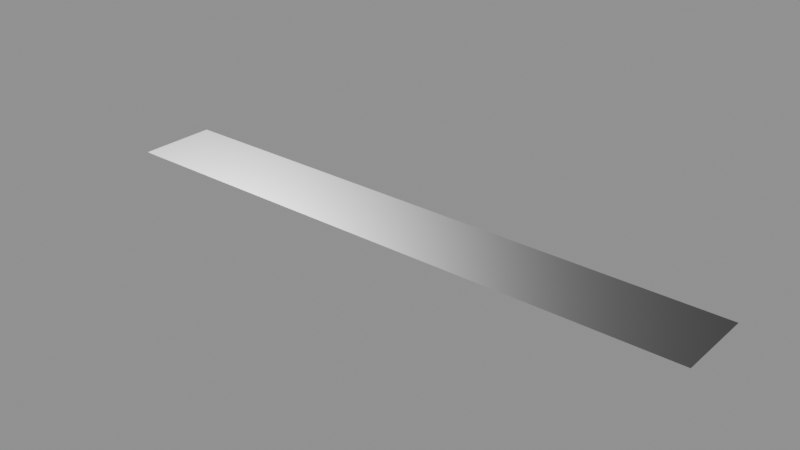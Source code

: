 # Source: decal.blend  (saved by Blender 5.2.44; exported with 4.5.12 LTS)
import bpy
from mathutils import Matrix  # noqa: F401  (used for matrix-valued properties, if any)

bpy.ops.wm.read_factory_settings(use_empty=True)
scene = bpy.context.scene
scene.name = 'Decal Asset'

# ---- images (referenced by path relative to the original .blend; pixels are not part of the script)
import os
ASSET_DIR = os.environ.get("B2B_ASSET_DIR", "")  # directory of the original .blend (textures are referenced by path, not embedded)
HERE = os.path.dirname(os.path.abspath(__file__))  # packed textures are extracted next to this script under _unpacked/

def load_image(name, relpath, width, height, colorspace="sRGB"):
    """Load a texture the original file referenced (path relative to the .blend, or extracted next to this script)."""
    p = next((c for c in (os.path.join(HERE, relpath), os.path.join(ASSET_DIR, relpath)) if relpath and os.path.exists(c)), "")
    if p:
        img = bpy.data.images.load(p, check_existing=True)
        img.name = name
    else:  # same state as the original file: an image datablock whose file is absent (Cycles renders it pink)
        img = bpy.data.images.new(name, width, height)
        img.source = "FILE"
        img.filepath = "//" + (relpath or name)
    img.colorspace_settings.name = colorspace
    return img
img_ao_curv_height_library_decal = load_image('ao_curv_height.LIBRARY_DECAL', 'ao_curv_height.png', 1024, 1024, 'Non-Color')
img_normal_library_decal = load_image('normal.LIBRARY_DECAL', 'normal.png', 1024, 1024, 'Non-Color')
img_emission_library_decal = load_image('emission.LIBRARY_DECAL', 'emission.png', 1024, 1024, 'sRGB')
img_masks_library_decal = load_image('masks.LIBRARY_DECAL', 'masks.png', 1024, 1024, 'Non-Color')

# ---- materials (node trees are filled in below, after node groups)
mat_library_decal = bpy.data.materials.new('LIBRARY_DECAL')
mat_library_decal.alpha_threshold = 0.0
mat_library_decal.use_backface_culling = True
mat_library_decal.use_backface_culling_lightprobe_volume = False
mat_library_decal.preview_render_type = 'FLAT'
mat_library_decal.roughness = 0.5

# ---- node groups
ng_height_library_decal = bpy.data.node_groups.new('height.LIBRARY_DECAL', 'ShaderNodeTree')
_s = ng_height_library_decal.interface.new_socket(name='Color', in_out='OUTPUT', socket_type='NodeSocketColor')
_s.default_value = (0.0, 0.0, 0.0, 0.0)
_s = ng_height_library_decal.interface.new_socket(name='UV', in_out='INPUT', socket_type='NodeSocketVector')
_s.min_value = 0.0
_s.max_value = 1.0
_s = ng_height_library_decal.interface.new_socket(name='Value', in_out='INPUT', socket_type='NodeSocketFloat')
_s.default_value = 0.5
_s.min_value = -1e+04
_s.max_value = 1e+04
_s = ng_height_library_decal.interface.new_socket(name='Mult', in_out='INPUT', socket_type='NodeSocketFloat')
_s.default_value = 0.5
_s.min_value = -1e+04
_s.max_value = 1e+04
_s = ng_height_library_decal.interface.new_socket(name='Cross', in_out='INPUT', socket_type='NodeSocketColor')
_s.default_value = (0.5, 0.5, 0.5, 1.0)
_s = ng_height_library_decal.interface.new_socket(name='UV2', in_out='INPUT', socket_type='NodeSocketColor')
_s.default_value = (0.5, 0.5, 0.5, 1.0)
_N = ng_height_library_decal.nodes; _L = ng_height_library_decal.links
n0 = _N.new('NodeFrame'); n0.name = 'Frame'; n0.location = (-544, 252)
n0.width = 905
n1 = _N.new('ShaderNodeMix'); n1.name = 'Mix'; n1.location = (396, -34)
n1.width = 100
n1.data_type = 'RGBA'
n1.blend_type = 'MULTIPLY'
n1.inputs[0].default_value = 1.0
n2 = _N.new('ShaderNodeMix'); n2.name = 'Mix.001'; n2.location = (523, -172)
n2.width = 100
n2.data_type = 'RGBA'
n2.blend_type = 'ADD'
n2.inputs[0].default_value = 1.0
n3 = _N.new('NodeGroupOutput'); n3.name = 'Group Output'; n3.location = (723, 0)
n4 = _N.new('ShaderNodeMath'); n4.name = 'Math.002'; n4.location = (755, -160)
n4.width = 120
n4.inputs[2].default_value = 0.0
n5 = _N.new('ShaderNodeMath'); n5.name = 'Math.001'; n5.location = (558, -133)
n5.width = 120
n5.operation = 'MULTIPLY'
n5.inputs[2].default_value = 0.0
n6 = _N.new('ShaderNodeSeparateColor'); n6.name = 'Separate RGB'; n6.location = (329, -57)
n7 = _N.new('ShaderNodeTexImage'); n7.name = 'height.LIBRARY_DECAL'; n7.location = (30, -30)
n7.label = 'HEIGHT'
n7.width = 254
n7.image = img_ao_curv_height_library_decal
n8 = _N.new('NodeGroupInput'); n8.name = 'Group Input'; n8.location = (-758, -52)
n4.parent = n0
n5.parent = n0
n6.parent = n0
n7.parent = n0
_L.new(n5.outputs[0], n4.inputs[0])
_L.new(n1.outputs[2], n2.inputs[6])
_L.new(n4.outputs[0], n1.inputs[6])
_L.new(n8.outputs[1], n5.inputs[1])
_L.new(n8.outputs[2], n4.inputs[1])
_L.new(n2.outputs[2], n3.inputs[0])
_L.new(n8.outputs[3], n1.inputs[7])
_L.new(n8.outputs[4], n2.inputs[7])
_L.new(n8.outputs[0], n7.inputs[0])
_L.new(n7.outputs[0], n6.inputs[0])
_L.new(n6.outputs[2], n5.inputs[0])
n3.is_active_output = True
ng_parallax_library_decal = bpy.data.node_groups.new('parallax.LIBRARY_DECAL', 'ShaderNodeTree')
_s = ng_parallax_library_decal.interface.new_socket(name='Vector', in_out='OUTPUT', socket_type='NodeSocketVector')
_s.min_value = 0.0
_s.max_value = 0.0
_s = ng_parallax_library_decal.interface.new_socket(name='tangent', in_out='OUTPUT', socket_type='NodeSocketVector')
_s = ng_parallax_library_decal.interface.new_socket(name='bino', in_out='OUTPUT', socket_type='NodeSocketVector')
_s = ng_parallax_library_decal.interface.new_socket(name='no', in_out='OUTPUT', socket_type='NodeSocketVector')
_s = ng_parallax_library_decal.interface.new_socket(name='Amount', in_out='INPUT', socket_type='NodeSocketFloat')
_s.default_value = 0.1
_s.min_value = 0.0
_N = ng_parallax_library_decal.nodes; _L = ng_parallax_library_decal.links
n0 = _N.new('NodeFrame'); n0.name = 'TBN.001'; n0.location = (4482, -656)
n0.label = 'TBN'
n0.width = 765
n0.shrink = False
n0.label_size = 36
n1 = _N.new('NodeFrame'); n1.name = 'TBN.002'; n1.location = (3893, 551)
n1.label = 'TBN'
n1.width = 746
n1.shrink = False
n1.label_size = 36
n2 = _N.new('NodeFrame'); n2.name = 'TBN'; n2.location = (2611, 986)
n2.label = 'TBN'
n2.width = 1195
n2.shrink = False
n2.label_size = 36
n3 = _N.new('NodeReroute'); n3.name = 'Reroute.002'; n3.location = (3943, -1005)
n3.width = 16
n3.socket_idname = 'NodeSocketFloat'
n4 = _N.new('NodeReroute'); n4.name = 'Reroute.011'; n4.location = (4514, -370)
n4.width = 16
n5 = _N.new('NodeReroute'); n5.name = 'Reroute.001'; n5.location = (4146, -789)
n5.width = 16
n5.socket_idname = 'NodeSocketVector'
n6 = _N.new('NodeReroute'); n6.name = 'Reroute.007'; n6.location = (5405, 857)
n6.width = 16
n6.socket_idname = 'NodeSocketVector'
n7 = _N.new('NodeReroute'); n7.name = 'Reroute.008'; n7.location = (5308, 774)
n7.width = 16
n7.socket_idname = 'NodeSocketVector'
n8 = _N.new('NodeReroute'); n8.name = 'Reroute.010'; n8.location = (5195, 682)
n8.width = 16
n8.socket_idname = 'NodeSocketVector'
n9 = _N.new('NodeReroute'); n9.name = 'Reroute.003'; n9.location = (4513, -83)
n9.width = 16
n10 = _N.new('NodeReroute'); n10.name = 'Reroute.009'; n10.location = (3600, -40)
n10.width = 16
n10.socket_idname = 'NodeSocketVector'
n11 = _N.new('ShaderNodeCameraData'); n11.name = 'Camera Data.001'; n11.location = (3129, -42)
n11.width = 95
n12 = _N.new('NodeReroute'); n12.name = 'Reroute.006'; n12.location = (3608, 825)
n12.width = 16
n12.socket_idname = 'NodeSocketVector'
n13 = _N.new('NodeReroute'); n13.name = 'Reroute.005'; n13.location = (3604, 676)
n13.width = 16
n13.socket_idname = 'NodeSocketVector'
n14 = _N.new('NodeReroute'); n14.name = 'Reroute.004'; n14.location = (3582, 395)
n14.width = 16
n14.socket_idname = 'NodeSocketVector'
n15 = _N.new('ShaderNodeVectorMath'); n15.name = 'Vector Math.002'; n15.location = (177, -493)
n15.width = 80
n15.operation = 'DOT_PRODUCT'
n16 = _N.new('ShaderNodeCombineColor'); n16.name = 'Combine RGB'; n16.location = (334, -407)
n16.width = 80
n17 = _N.new('ShaderNodeVectorMath'); n17.name = 'Vector Math.001'; n17.location = (169, -391)
n17.width = 80
n17.operation = 'DOT_PRODUCT'
n18 = _N.new('ShaderNodeVectorMath'); n18.name = 'Vector Math'; n18.location = (170, -288)
n18.width = 80
n18.operation = 'DOT_PRODUCT'
n19 = _N.new('ShaderNodeMath'); n19.name = 'Math'; n19.location = (3670, -1104)
n19.operation = 'MULTIPLY'
n19.inputs[1].default_value = -0.5
n19.inputs[2].default_value = 0.0
n20 = _N.new('ShaderNodeMath'); n20.name = 'Math.001'; n20.location = (3440, -1013)
n20.hide = True
n20.operation = 'SUBTRACT'
n20.inputs[0].default_value = 0.0
n20.inputs[2].default_value = 0.0
n21 = _N.new('ShaderNodeSeparateColor'); n21.name = 'Separate RGB'; n21.location = (5370, -1287)
n22 = _N.new('NodeGroupOutput'); n22.name = 'Group Output'; n22.location = (5810, -1170)
n23 = _N.new('ShaderNodeCombineXYZ'); n23.name = 'Combine XYZ'; n23.location = (5590, -1270)
n24 = _N.new('NodeReroute'); n24.name = 'Reroute'; n24.location = (3946, -1140)
n24.width = 16
n24.socket_idname = 'NodeSocketFloat'
n25 = _N.new('ShaderNodeGroup'); n25.name = 'height.LIBRARY_DECAL.001'; n25.location = (384, -104)
n25.label = 'Height Group'
n25.width = 120
n25.node_tree = ng_height_library_decal
n26 = _N.new('ShaderNodeGroup'); n26.name = 'height.LIBRARY_DECAL.002'; n26.location = (589, -173)
n26.label = 'Height Group'
n26.width = 120
n26.node_tree = ng_height_library_decal
n27 = _N.new('ShaderNodeGroup'); n27.name = 'height.LIBRARY_DECAL.003'; n27.location = (147, -347)
n27.label = 'Height Group'
n27.width = 120
n27.node_tree = ng_height_library_decal
n28 = _N.new('ShaderNodeGroup'); n28.name = 'height.LIBRARY_DECAL.004'; n28.location = (362, -360)
n28.label = 'Height Group'
n28.width = 120
n28.node_tree = ng_height_library_decal
n29 = _N.new('ShaderNodeGroup'); n29.name = 'height.LIBRARY_DECAL.005'; n29.location = (568, -411)
n29.label = 'Height Group'
n29.width = 120
n29.node_tree = ng_height_library_decal
n30 = _N.new('ShaderNodeGroup'); n30.name = 'height.LIBRARY_DECAL.008'; n30.location = (536, -689)
n30.label = 'Height Group'
n30.width = 120
n30.node_tree = ng_height_library_decal
n31 = _N.new('ShaderNodeGroup'); n31.name = 'height.LIBRARY_DECAL.006'; n31.location = (109, -586)
n31.label = 'Height Group'
n31.width = 120
n31.node_tree = ng_height_library_decal
n32 = _N.new('ShaderNodeGroup'); n32.name = 'height.LIBRARY_DECAL'; n32.location = (30, -65)
n32.label = 'Height Group'
n32.width = 266
n32.node_tree = ng_height_library_decal
n33 = _N.new('ShaderNodeGroup'); n33.name = 'height.LIBRARY_DECAL.007'; n33.location = (323, -621)
n33.label = 'Height Group'
n33.width = 120
n33.node_tree = ng_height_library_decal
n34 = _N.new('NodeGroupInput'); n34.name = 'Group Input'; n34.location = (3200, -987)
n34.width = 133
n35 = _N.new('ShaderNodeNewGeometry'); n35.name = 'Geometry'; n35.location = (280, -446)
n36 = _N.new('ShaderNodeVectorMath'); n36.name = 'Vector Math.004'; n36.location = (838, -222)
n36.operation = 'NORMALIZE'
n37 = _N.new('ShaderNodeVectorMath'); n37.name = 'Vector Math.003'; n37.location = (674, -210)
n37.operation = 'CROSS_PRODUCT'
n38 = _N.new('ShaderNodeVectorTransform'); n38.name = 'Vector Transform'; n38.location = (490, -446)
n38.width = 160
n38.convert_to = 'CAMERA'
n39 = _N.new('ShaderNodeVectorTransform'); n39.name = 'Vector Transform.001'; n39.location = (451, -71)
n39.convert_to = 'CAMERA'
n40 = _N.new('ShaderNodeTangent'); n40.name = 'TANGENT'; n40.location = (2702, 940)
n40.label = 'TANGENT'
n40.direction_type = 'UV_MAP'
n41 = _N.new('ShaderNodeUVMap'); n41.name = 'UVMAP'; n41.location = (3922, -763)
n41.label = 'UVMAP'
n15.parent = n1
n16.parent = n1
n17.parent = n1
n18.parent = n1
n25.parent = n0
n26.parent = n0
n27.parent = n0
n28.parent = n0
n29.parent = n0
n30.parent = n0
n31.parent = n0
n32.parent = n0
n33.parent = n0
n35.parent = n2
n36.parent = n2
n37.parent = n2
n38.parent = n2
n39.parent = n2
_L.new(n17.outputs[1], n16.inputs[1])
_L.new(n18.outputs[1], n16.inputs[0])
_L.new(n3.outputs[0], n32.inputs[1])
_L.new(n5.outputs[0], n32.inputs[0])
_L.new(n4.outputs[0], n32.inputs[3])
_L.new(n5.outputs[0], n32.inputs[4])
_L.new(n32.outputs[0], n25.inputs[0])
_L.new(n32.outputs[0], n25.inputs[4])
_L.new(n25.outputs[0], n26.inputs[0])
_L.new(n25.outputs[0], n26.inputs[4])
_L.new(n26.outputs[0], n27.inputs[0])
_L.new(n26.outputs[0], n27.inputs[4])
_L.new(n27.outputs[0], n28.inputs[0])
_L.new(n27.outputs[0], n28.inputs[4])
_L.new(n28.outputs[0], n29.inputs[0])
_L.new(n28.outputs[0], n29.inputs[4])
_L.new(n29.outputs[0], n31.inputs[0])
_L.new(n29.outputs[0], n31.inputs[4])
_L.new(n31.outputs[0], n33.inputs[0])
_L.new(n31.outputs[0], n33.inputs[4])
_L.new(n33.outputs[0], n30.inputs[0])
_L.new(n33.outputs[0], n30.inputs[4])
_L.new(n4.outputs[0], n25.inputs[3])
_L.new(n4.outputs[0], n26.inputs[3])
_L.new(n4.outputs[0], n27.inputs[3])
_L.new(n4.outputs[0], n31.inputs[3])
_L.new(n4.outputs[0], n33.inputs[3])
_L.new(n4.outputs[0], n30.inputs[3])
_L.new(n4.outputs[0], n29.inputs[3])
_L.new(n4.outputs[0], n28.inputs[3])
_L.new(n3.outputs[0], n25.inputs[1])
_L.new(n3.outputs[0], n26.inputs[1])
_L.new(n3.outputs[0], n27.inputs[1])
_L.new(n3.outputs[0], n28.inputs[1])
_L.new(n3.outputs[0], n29.inputs[1])
_L.new(n3.outputs[0], n31.inputs[1])
_L.new(n3.outputs[0], n33.inputs[1])
_L.new(n3.outputs[0], n30.inputs[1])
_L.new(n24.outputs[0], n32.inputs[2])
_L.new(n9.outputs[0], n4.inputs[0])
_L.new(n10.outputs[0], n18.inputs[1])
_L.new(n10.outputs[0], n17.inputs[1])
_L.new(n10.outputs[0], n15.inputs[1])
_L.new(n35.outputs[1], n38.inputs[0])
_L.new(n39.outputs[0], n37.inputs[0])
_L.new(n38.outputs[0], n37.inputs[1])
_L.new(n30.outputs[0], n21.inputs[0])
_L.new(n16.outputs[0], n9.inputs[0])
_L.new(n15.outputs[1], n16.inputs[2])
_L.new(n24.outputs[0], n25.inputs[2])
_L.new(n24.outputs[0], n26.inputs[2])
_L.new(n24.outputs[0], n27.inputs[2])
_L.new(n24.outputs[0], n28.inputs[2])
_L.new(n24.outputs[0], n29.inputs[2])
_L.new(n24.outputs[0], n31.inputs[2])
_L.new(n24.outputs[0], n33.inputs[2])
_L.new(n24.outputs[0], n30.inputs[2])
_L.new(n19.outputs[0], n24.inputs[0])
_L.new(n12.outputs[0], n18.inputs[0])
_L.new(n13.outputs[0], n17.inputs[0])
_L.new(n14.outputs[0], n15.inputs[0])
_L.new(n11.outputs[0], n10.inputs[0])
_L.new(n39.outputs[0], n12.inputs[0])
_L.new(n38.outputs[0], n14.inputs[0])
_L.new(n6.outputs[0], n22.inputs[1])
_L.new(n7.outputs[0], n22.inputs[2])
_L.new(n8.outputs[0], n22.inputs[3])
_L.new(n12.outputs[0], n6.inputs[0])
_L.new(n13.outputs[0], n7.inputs[0])
_L.new(n14.outputs[0], n8.inputs[0])
_L.new(n20.outputs[0], n19.inputs[0])
_L.new(n20.outputs[0], n3.inputs[0])
_L.new(n21.outputs[0], n23.inputs[0])
_L.new(n21.outputs[1], n23.inputs[1])
_L.new(n21.outputs[2], n23.inputs[2])
_L.new(n23.outputs[0], n22.inputs[0])
_L.new(n36.outputs[0], n13.inputs[0])
_L.new(n37.outputs[0], n36.inputs[0])
_L.new(n34.outputs[0], n20.inputs[1])
_L.new(n40.outputs[0], n39.inputs[0])
_L.new(n41.outputs[0], n5.inputs[0])
n22.is_active_output = True
ng_panel_decal_group = bpy.data.node_groups.new('panel.decal_group', 'ShaderNodeTree')
_s = ng_panel_decal_group.interface.new_socket(name='Shader', in_out='OUTPUT', socket_type='NodeSocketShader')
ng_panel_decal_group.interface.new_panel('Decal Maps')
_s = ng_panel_decal_group.interface.new_socket(name='Masks Map', in_out='INPUT', socket_type='NodeSocketColor')
_s = ng_panel_decal_group.interface.new_socket(name='AO + Curvature + Height Map', in_out='INPUT', socket_type='NodeSocketColor')
_s.default_value = (0.8, 0.8, 0.8, 1.0)
_s = ng_panel_decal_group.interface.new_socket(name='Normal Map', in_out='INPUT', socket_type='NodeSocketColor')
_s.default_value = (0.5, 0.5, 1.0, 1.0)
_s = ng_panel_decal_group.interface.new_socket(name='Emission Map', in_out='INPUT', socket_type='NodeSocketColor')
ng_panel_decal_group.interface.new_panel('Decal Props')
_s = ng_panel_decal_group.interface.new_socket(name='AO Multiplier', in_out='INPUT', socket_type='NodeSocketFloat')
_s.subtype = 'FACTOR'
_s.default_value = 1.0
_s.min_value = 0.0
_s.max_value = 1.0
_s = ng_panel_decal_group.interface.new_socket(name='Curvature Multiplier', in_out='INPUT', socket_type='NodeSocketFloat')
_s.subtype = 'FACTOR'
_s.default_value = 0.5
_s.min_value = 0.0
_s.max_value = 1.0
_s = ng_panel_decal_group.interface.new_socket(name='Emission Multiplier', in_out='INPUT', socket_type='NodeSocketFloat')
_s.min_value = 0.0
ng_panel_decal_group.interface.new_panel('Matertial Base')
_s = ng_panel_decal_group.interface.new_socket(name='Material Base Color', in_out='INPUT', socket_type='NodeSocketColor')
_s.default_value = (0.22, 0.22, 0.22, 1.0)
_s = ng_panel_decal_group.interface.new_socket(name='Material Metallic', in_out='INPUT', socket_type='NodeSocketFloat')
_s.subtype = 'FACTOR'
_s.min_value = 0.0
_s.max_value = 1.0
_s = ng_panel_decal_group.interface.new_socket(name='Material Roughness', in_out='INPUT', socket_type='NodeSocketFloat')
_s.subtype = 'FACTOR'
_s.default_value = 0.25
_s.min_value = 0.0
_s.max_value = 1.0
_s = ng_panel_decal_group.interface.new_socket(name='Material IOR', in_out='INPUT', socket_type='NodeSocketFloat')
_s.min_value = 0.0
_s.max_value = 1000.0
_s = ng_panel_decal_group.interface.new_socket(name='Material Normal', in_out='INPUT', socket_type='NodeSocketVector')
_s.min_value = -1.0
_s.max_value = 1.0
_s.hide_value = True
ng_panel_decal_group.interface.new_panel('Material Emission')
_s = ng_panel_decal_group.interface.new_socket(name='Material Emission Color', in_out='INPUT', socket_type='NodeSocketColor')
_s = ng_panel_decal_group.interface.new_socket(name='Material Emission Strength', in_out='INPUT', socket_type='NodeSocketFloat')
_s.default_value = 1.0
_s.min_value = 0.0
_s.max_value = 1e+06
ng_panel_decal_group.interface.new_panel('Material Diffuse')
_s = ng_panel_decal_group.interface.new_socket(name='Material Diffuse Roughness', in_out='INPUT', socket_type='NodeSocketFloat')
_s.subtype = 'FACTOR'
_s.min_value = 0.0
_s.max_value = 1.0
ng_panel_decal_group.interface.new_panel('Material Subsurface')
_s = ng_panel_decal_group.interface.new_socket(name='Material Subsurface Weight', in_out='INPUT', socket_type='NodeSocketFloat')
_s.subtype = 'FACTOR'
_s.default_value = 1.0
_s.min_value = 0.0
_s.max_value = 1.0
_s = ng_panel_decal_group.interface.new_socket(name='Material Subsurface Radius', in_out='INPUT', socket_type='NodeSocketVector')
_s.default_value = (1.0, 0.2, 0.1)
_s.min_value = 0.0
_s.max_value = 100.0
_s = ng_panel_decal_group.interface.new_socket(name='Material Subsurface Scale', in_out='INPUT', socket_type='NodeSocketFloat')
_s.subtype = 'DISTANCE'
_s.min_value = 0.0
_s.max_value = 10.0
_s = ng_panel_decal_group.interface.new_socket(name='Material Subsurface IOR', in_out='INPUT', socket_type='NodeSocketFloat')
_s.subtype = 'FACTOR'
_s.default_value = 1.4
_s.min_value = 1.01
_s.max_value = 3.8
_s = ng_panel_decal_group.interface.new_socket(name='Material Subsurface Anisotropy', in_out='INPUT', socket_type='NodeSocketFloat')
_s.subtype = 'FACTOR'
_s.min_value = 0.0
_s.max_value = 1.0
ng_panel_decal_group.interface.new_panel('Material Specular')
_s = ng_panel_decal_group.interface.new_socket(name='Material Specular IOR Level', in_out='INPUT', socket_type='NodeSocketFloat')
_s.subtype = 'FACTOR'
_s.default_value = 0.5
_s.min_value = 0.0
_s.max_value = 1.0
_s = ng_panel_decal_group.interface.new_socket(name='Material Specular Tint', in_out='INPUT', socket_type='NodeSocketColor')
_s.default_value = (1.0, 1.0, 1.0, 1.0)
_s = ng_panel_decal_group.interface.new_socket(name='Material Anisotropic', in_out='INPUT', socket_type='NodeSocketFloat')
_s.subtype = 'FACTOR'
_s.min_value = 0.0
_s.max_value = 1.0
_s = ng_panel_decal_group.interface.new_socket(name='Material Anisotropic Rotation', in_out='INPUT', socket_type='NodeSocketFloat')
_s.subtype = 'FACTOR'
_s.min_value = 0.0
_s.max_value = 1.0
_s = ng_panel_decal_group.interface.new_socket(name='Material Tangent', in_out='INPUT', socket_type='NodeSocketVector')
_s.hide_value = True
ng_panel_decal_group.interface.new_panel('Material Transmission')
_s = ng_panel_decal_group.interface.new_socket(name='Material Transmission Weight', in_out='INPUT', socket_type='NodeSocketFloat')
_s.subtype = 'FACTOR'
_s.min_value = 0.0
_s.max_value = 1.0
ng_panel_decal_group.interface.new_panel('Material Coat')
_s = ng_panel_decal_group.interface.new_socket(name='Material Coat Weight', in_out='INPUT', socket_type='NodeSocketFloat')
_s.subtype = 'FACTOR'
_s.min_value = 0.0
_s.max_value = 1.0
_s = ng_panel_decal_group.interface.new_socket(name='Material Coat Roughness', in_out='INPUT', socket_type='NodeSocketFloat')
_s.subtype = 'FACTOR'
_s.default_value = 0.03
_s.min_value = 0.0
_s.max_value = 1.0
_s = ng_panel_decal_group.interface.new_socket(name='Material Coat IOR', in_out='INPUT', socket_type='NodeSocketFloat')
_s.default_value = 1.2
_s.min_value = 1.0
_s.max_value = 4.0
_s = ng_panel_decal_group.interface.new_socket(name='Material Coat Tint', in_out='INPUT', socket_type='NodeSocketColor')
_s.default_value = (1.0, 1.0, 1.0, 1.0)
_s = ng_panel_decal_group.interface.new_socket(name='Material Coat Normal', in_out='INPUT', socket_type='NodeSocketVector')
_s.hide_value = True
ng_panel_decal_group.interface.new_panel('Material Sheen')
_s = ng_panel_decal_group.interface.new_socket(name='Material Sheen Weight', in_out='INPUT', socket_type='NodeSocketFloat')
_s.subtype = 'FACTOR'
_s.min_value = 0.0
_s.max_value = 1.0
_s = ng_panel_decal_group.interface.new_socket(name='Material Sheen Roughness', in_out='INPUT', socket_type='NodeSocketFloat')
_s.subtype = 'FACTOR'
_s.default_value = 0.5
_s.min_value = 0.0
_s.max_value = 1.0
_s = ng_panel_decal_group.interface.new_socket(name='Material Sheen Tint', in_out='INPUT', socket_type='NodeSocketColor')
_s.default_value = (0.2, 0.2, 0.2, 1.0)
ng_panel_decal_group.interface.new_panel('Material Thin Film')
_s = ng_panel_decal_group.interface.new_socket(name='Material Thin Film Thickness', in_out='INPUT', socket_type='NodeSocketFloat')
_s.subtype = 'WAVELENGTH'
_s.min_value = 0.0
_s.max_value = 1e+05
_s = ng_panel_decal_group.interface.new_socket(name='Material Thin Film IOR', in_out='INPUT', socket_type='NodeSocketFloat')
_s.default_value = 1.33
_s.min_value = 1.0
_s.max_value = 1000.0
ng_panel_decal_group.interface.new_panel('Material 2 Base')
_s = ng_panel_decal_group.interface.new_socket(name='Material 2 Base Color', in_out='INPUT', socket_type='NodeSocketColor')
_s.default_value = (0.222, 0.222, 0.222, 1.0)
_s = ng_panel_decal_group.interface.new_socket(name='Material 2 Metallic', in_out='INPUT', socket_type='NodeSocketFloat')
_s.subtype = 'FACTOR'
_s.min_value = 0.0
_s.max_value = 1.0
_s = ng_panel_decal_group.interface.new_socket(name='Material 2 Roughness', in_out='INPUT', socket_type='NodeSocketFloat')
_s.subtype = 'FACTOR'
_s.default_value = 0.25
_s.min_value = 0.0
_s.max_value = 1.0
_s = ng_panel_decal_group.interface.new_socket(name='Material 2 IOR', in_out='INPUT', socket_type='NodeSocketFloat')
_s.min_value = 0.0
_s.max_value = 1000.0
_s = ng_panel_decal_group.interface.new_socket(name='Material 2 Normal', in_out='INPUT', socket_type='NodeSocketVector')
_s.min_value = -1.0
_s.max_value = 1.0
_s.hide_value = True
ng_panel_decal_group.interface.new_panel('Material 2 Emission')
_s = ng_panel_decal_group.interface.new_socket(name='Material 2 Emission Color', in_out='INPUT', socket_type='NodeSocketColor')
_s = ng_panel_decal_group.interface.new_socket(name='Material 2 Emission Strength', in_out='INPUT', socket_type='NodeSocketFloat')
_s.default_value = 1.0
_s.min_value = 0.0
_s.max_value = 1e+06
ng_panel_decal_group.interface.new_panel('Material 2 Diffuse')
_s = ng_panel_decal_group.interface.new_socket(name='Material 2 Diffuse Roughness', in_out='INPUT', socket_type='NodeSocketFloat')
_s.subtype = 'FACTOR'
_s.min_value = 0.0
_s.max_value = 1.0
ng_panel_decal_group.interface.new_panel('Material 2 Subsurface')
_s = ng_panel_decal_group.interface.new_socket(name='Material 2 Subsurface Weight', in_out='INPUT', socket_type='NodeSocketFloat')
_s.subtype = 'FACTOR'
_s.default_value = 1.0
_s.min_value = 0.0
_s.max_value = 1.0
_s = ng_panel_decal_group.interface.new_socket(name='Material 2 Subsurface Radius', in_out='INPUT', socket_type='NodeSocketVector')
_s.default_value = (1.0, 0.2, 0.1)
_s.min_value = 0.0
_s.max_value = 100.0
_s = ng_panel_decal_group.interface.new_socket(name='Material 2 Subsurface Scale', in_out='INPUT', socket_type='NodeSocketFloat')
_s.subtype = 'DISTANCE'
_s.min_value = 0.0
_s.max_value = 10.0
_s = ng_panel_decal_group.interface.new_socket(name='Material 2 Subsurface IOR', in_out='INPUT', socket_type='NodeSocketFloat')
_s.subtype = 'FACTOR'
_s.default_value = 1.4
_s.min_value = 1.01
_s.max_value = 3.8
_s = ng_panel_decal_group.interface.new_socket(name='Material 2 Subsurface Anisotropy', in_out='INPUT', socket_type='NodeSocketFloat')
_s.subtype = 'FACTOR'
_s.min_value = 0.0
_s.max_value = 1.0
ng_panel_decal_group.interface.new_panel('Material 2 Specular')
_s = ng_panel_decal_group.interface.new_socket(name='Material 2 Specular IOR Level', in_out='INPUT', socket_type='NodeSocketFloat')
_s.subtype = 'FACTOR'
_s.default_value = 0.5
_s.min_value = 0.0
_s.max_value = 1.0
_s = ng_panel_decal_group.interface.new_socket(name='Material 2 Specular Tint', in_out='INPUT', socket_type='NodeSocketColor')
_s.default_value = (1.0, 1.0, 1.0, 1.0)
_s = ng_panel_decal_group.interface.new_socket(name='Material 2 Anisotropic', in_out='INPUT', socket_type='NodeSocketFloat')
_s.subtype = 'FACTOR'
_s.min_value = 0.0
_s.max_value = 1.0
_s = ng_panel_decal_group.interface.new_socket(name='Material 2 Anisotropic Rotation', in_out='INPUT', socket_type='NodeSocketFloat')
_s.subtype = 'FACTOR'
_s.min_value = 0.0
_s.max_value = 1.0
_s = ng_panel_decal_group.interface.new_socket(name='Material 2 Tangent', in_out='INPUT', socket_type='NodeSocketVector')
_s.hide_value = True
ng_panel_decal_group.interface.new_panel('Material 2 Transmission')
_s = ng_panel_decal_group.interface.new_socket(name='Material 2 Transmission Weight', in_out='INPUT', socket_type='NodeSocketFloat')
_s.subtype = 'FACTOR'
_s.min_value = 0.0
_s.max_value = 1.0
ng_panel_decal_group.interface.new_panel('Material 2 Coat')
_s = ng_panel_decal_group.interface.new_socket(name='Material 2 Coat Weight', in_out='INPUT', socket_type='NodeSocketFloat')
_s.subtype = 'FACTOR'
_s.min_value = 0.0
_s.max_value = 1.0
_s = ng_panel_decal_group.interface.new_socket(name='Material 2 Coat Roughness', in_out='INPUT', socket_type='NodeSocketFloat')
_s.subtype = 'FACTOR'
_s.default_value = 0.03
_s.min_value = 0.0
_s.max_value = 1.0
_s = ng_panel_decal_group.interface.new_socket(name='Material 2 Coat IOR', in_out='INPUT', socket_type='NodeSocketFloat')
_s.default_value = 1.2
_s.min_value = 1.0
_s.max_value = 4.0
_s = ng_panel_decal_group.interface.new_socket(name='Material 2 Coat Tint', in_out='INPUT', socket_type='NodeSocketColor')
_s.default_value = (1.0, 1.0, 1.0, 1.0)
_s = ng_panel_decal_group.interface.new_socket(name='Material 2 Coat Normal', in_out='INPUT', socket_type='NodeSocketVector')
_s.hide_value = True
ng_panel_decal_group.interface.new_panel('Material 2 Sheen')
_s = ng_panel_decal_group.interface.new_socket(name='Material 2 Sheen Weight', in_out='INPUT', socket_type='NodeSocketFloat')
_s.subtype = 'FACTOR'
_s.min_value = 0.0
_s.max_value = 1.0
_s = ng_panel_decal_group.interface.new_socket(name='Material 2 Sheen Roughness', in_out='INPUT', socket_type='NodeSocketFloat')
_s.subtype = 'FACTOR'
_s.default_value = 0.5
_s.min_value = 0.0
_s.max_value = 1.0
_s = ng_panel_decal_group.interface.new_socket(name='Material 2 Sheen Tint', in_out='INPUT', socket_type='NodeSocketColor')
_s.default_value = (0.2, 0.2, 0.2, 1.0)
ng_panel_decal_group.interface.new_panel('Material 2 Thin Film')
_s = ng_panel_decal_group.interface.new_socket(name='Material 2 Thin Film Thickness', in_out='INPUT', socket_type='NodeSocketFloat')
_s.subtype = 'WAVELENGTH'
_s.min_value = 0.0
_s.max_value = 1e+05
_s = ng_panel_decal_group.interface.new_socket(name='Material 2 Thin Film IOR', in_out='INPUT', socket_type='NodeSocketFloat')
_s.default_value = 1.33
_s.min_value = 1.0
_s.max_value = 1000.0
ng_panel_decal_group.interface.new_panel('Subset Base')
_s = ng_panel_decal_group.interface.new_socket(name='Subset Base Color', in_out='INPUT', socket_type='NodeSocketColor')
_s.default_value = (0.2232, 0.2232, 0.2232, 1.0)
_s = ng_panel_decal_group.interface.new_socket(name='Subset Metallic', in_out='INPUT', socket_type='NodeSocketFloat')
_s.subtype = 'FACTOR'
_s.min_value = 0.0
_s.max_value = 1.0
_s = ng_panel_decal_group.interface.new_socket(name='Subset Roughness', in_out='INPUT', socket_type='NodeSocketFloat')
_s.subtype = 'FACTOR'
_s.default_value = 0.25
_s.min_value = 0.0
_s.max_value = 1.0
_s = ng_panel_decal_group.interface.new_socket(name='Subset IOR', in_out='INPUT', socket_type='NodeSocketFloat')
_s.default_value = 1.45
_s.min_value = 0.0
_s.max_value = 1000.0
_s = ng_panel_decal_group.interface.new_socket(name='Subset Normal', in_out='INPUT', socket_type='NodeSocketVector')
_s.min_value = -1.0
_s.max_value = 1.0
_s.hide_value = True
ng_panel_decal_group.interface.new_panel('Subset Emission')
_s = ng_panel_decal_group.interface.new_socket(name='Subset Emission Color', in_out='INPUT', socket_type='NodeSocketColor')
_s = ng_panel_decal_group.interface.new_socket(name='Subset Emission Strength', in_out='INPUT', socket_type='NodeSocketFloat')
_s.default_value = 1.0
_s.min_value = 0.0
_s.max_value = 1e+06
ng_panel_decal_group.interface.new_panel('Subset Diffuse')
_s = ng_panel_decal_group.interface.new_socket(name='Subset Diffuse Roughness', in_out='INPUT', socket_type='NodeSocketFloat')
_s.subtype = 'FACTOR'
_s.min_value = 0.0
_s.max_value = 1.0
ng_panel_decal_group.interface.new_panel('Subset Subsurface')
_s = ng_panel_decal_group.interface.new_socket(name='Subset Subsurface Weight', in_out='INPUT', socket_type='NodeSocketFloat')
_s.subtype = 'FACTOR'
_s.default_value = 1.0
_s.min_value = 0.0
_s.max_value = 1.0
_s = ng_panel_decal_group.interface.new_socket(name='Subset Subsurface Radius', in_out='INPUT', socket_type='NodeSocketVector')
_s.default_value = (1.0, 0.2, 0.1)
_s.min_value = 0.0
_s.max_value = 100.0
_s = ng_panel_decal_group.interface.new_socket(name='Subset Subsurface Scale', in_out='INPUT', socket_type='NodeSocketFloat')
_s.subtype = 'DISTANCE'
_s.min_value = 0.0
_s.max_value = 10.0
_s = ng_panel_decal_group.interface.new_socket(name='Subset Subsurface IOR', in_out='INPUT', socket_type='NodeSocketFloat')
_s.subtype = 'FACTOR'
_s.default_value = 1.4
_s.min_value = 1.01
_s.max_value = 3.8
_s = ng_panel_decal_group.interface.new_socket(name='Subset Subsurface Anisotropy', in_out='INPUT', socket_type='NodeSocketFloat')
_s.subtype = 'FACTOR'
_s.min_value = 0.0
_s.max_value = 1.0
ng_panel_decal_group.interface.new_panel('Subset Specular')
_s = ng_panel_decal_group.interface.new_socket(name='Subset Specular IOR Level', in_out='INPUT', socket_type='NodeSocketFloat')
_s.subtype = 'FACTOR'
_s.default_value = 0.5
_s.min_value = 0.0
_s.max_value = 1.0
_s = ng_panel_decal_group.interface.new_socket(name='Subset Specular Tint', in_out='INPUT', socket_type='NodeSocketColor')
_s.default_value = (1.0, 1.0, 1.0, 1.0)
_s = ng_panel_decal_group.interface.new_socket(name='Subset Anisotropic', in_out='INPUT', socket_type='NodeSocketFloat')
_s.subtype = 'FACTOR'
_s.min_value = 0.0
_s.max_value = 1.0
_s = ng_panel_decal_group.interface.new_socket(name='Subset Anisotropic Rotation', in_out='INPUT', socket_type='NodeSocketFloat')
_s.subtype = 'FACTOR'
_s.min_value = 0.0
_s.max_value = 1.0
_s = ng_panel_decal_group.interface.new_socket(name='Subset Tangent', in_out='INPUT', socket_type='NodeSocketVector')
_s.hide_value = True
ng_panel_decal_group.interface.new_panel('Subset Transmission')
_s = ng_panel_decal_group.interface.new_socket(name='Subset Transmission Weight', in_out='INPUT', socket_type='NodeSocketFloat')
_s.subtype = 'FACTOR'
_s.min_value = 0.0
_s.max_value = 1.0
ng_panel_decal_group.interface.new_panel('Subset Coat')
_s = ng_panel_decal_group.interface.new_socket(name='Subset Coat Weight', in_out='INPUT', socket_type='NodeSocketFloat')
_s.subtype = 'FACTOR'
_s.min_value = 0.0
_s.max_value = 1.0
_s = ng_panel_decal_group.interface.new_socket(name='Subset Coat Roughness', in_out='INPUT', socket_type='NodeSocketFloat')
_s.subtype = 'FACTOR'
_s.default_value = 0.03
_s.min_value = 0.0
_s.max_value = 1.0
_s = ng_panel_decal_group.interface.new_socket(name='Subset Coat IOR', in_out='INPUT', socket_type='NodeSocketFloat')
_s.default_value = 1.2
_s.min_value = 1.0
_s.max_value = 4.0
_s = ng_panel_decal_group.interface.new_socket(name='Subset Coat Tint', in_out='INPUT', socket_type='NodeSocketColor')
_s.default_value = (1.0, 1.0, 1.0, 1.0)
_s = ng_panel_decal_group.interface.new_socket(name='Subset Coat Normal', in_out='INPUT', socket_type='NodeSocketVector')
_s.hide_value = True
ng_panel_decal_group.interface.new_panel('Subset Sheen')
_s = ng_panel_decal_group.interface.new_socket(name='Subset Sheen Weight', in_out='INPUT', socket_type='NodeSocketFloat')
_s.subtype = 'FACTOR'
_s.min_value = 0.0
_s.max_value = 1.0
_s = ng_panel_decal_group.interface.new_socket(name='Subset Sheen Roughness', in_out='INPUT', socket_type='NodeSocketFloat')
_s.subtype = 'FACTOR'
_s.default_value = 0.5
_s.min_value = 0.0
_s.max_value = 1.0
_s = ng_panel_decal_group.interface.new_socket(name='Subset Sheen Tint', in_out='INPUT', socket_type='NodeSocketColor')
_s.default_value = (0.2, 0.2, 0.2, 1.0)
ng_panel_decal_group.interface.new_panel('Subset Thin Film')
_s = ng_panel_decal_group.interface.new_socket(name='Subset Thin Film Thickness', in_out='INPUT', socket_type='NodeSocketFloat')
_s.subtype = 'WAVELENGTH'
_s.min_value = 0.0
_s.max_value = 1e+05
_s = ng_panel_decal_group.interface.new_socket(name='Subset Thin Film IOR', in_out='INPUT', socket_type='NodeSocketFloat')
_s.default_value = 1.33
_s.min_value = 1.0
_s.max_value = 1000.0
_N = ng_panel_decal_group.nodes; _L = ng_panel_decal_group.links
n0 = _N.new('NodeReroute'); n0.name = 'Reroute.013'; n0.location = (-327, -223)
n0.width = 16
n0.socket_idname = 'NodeSocketFloatFactor'
n1 = _N.new('ShaderNodeMix'); n1.name = 'Mix.003'; n1.location = (43, -224)
n1.hide = True
n1.data_type = 'RGBA'
n1.blend_type = 'OVERLAY'
n2 = _N.new('ShaderNodeMix'); n2.name = 'Mix.002'; n2.location = (-201, -224)
n2.hide = True
n2.data_type = 'RGBA'
n2.blend_type = 'MULTIPLY'
n3 = _N.new('NodeGroupOutput'); n3.name = 'Group Output'; n3.location = (2972, -103)
n4 = _N.new('ShaderNodeMixShader'); n4.name = 'Mix Shader.001'; n4.location = (2739, -83)
n5 = _N.new('ShaderNodeMixShader'); n5.name = 'Mix Shader'; n5.location = (2473, -92)
n6 = _N.new('ShaderNodeMix'); n6.name = 'Mix'; n6.location = (-192, 524)
n6.hide = True
n6.data_type = 'RGBA'
n6.blend_type = 'MULTIPLY'
n7 = _N.new('NodeReroute'); n7.name = 'Reroute.009'; n7.location = (-348, 501)
n7.width = 16
n7.socket_idname = 'NodeSocketFloat'
n8 = _N.new('NodeReroute'); n8.name = 'Reroute.015'; n8.location = (-320, 528)
n8.width = 16
n8.socket_idname = 'NodeSocketFloatFactor'
n9 = _N.new('NodeReroute'); n9.name = 'Reroute.023'; n9.location = (-9, 503)
n9.width = 16
n9.socket_idname = 'NodeSocketFloat'
n10 = _N.new('NodeReroute'); n10.name = 'Reroute.027'; n10.location = (11, 524)
n10.width = 16
n10.socket_idname = 'NodeSocketFloatFactor'
n11 = _N.new('ShaderNodeMix'); n11.name = 'Mix.001'; n11.location = (50, 523)
n11.hide = True
n11.data_type = 'RGBA'
n11.blend_type = 'OVERLAY'
n12 = _N.new('NodeReroute'); n12.name = 'Reroute.014'; n12.location = (-319, 405)
n12.width = 16
n12.socket_idname = 'NodeSocketFloatFactor'
n13 = _N.new('NodeReroute'); n13.name = 'Reroute.018'; n13.location = (-379, 380)
n13.width = 16
n14 = _N.new('ShaderNodeMix'); n14.name = 'Mix.005'; n14.location = (-260, 403)
n14.hide = True
n14.data_type = 'RGBA'
n14.blend_type = 'ADD'
n14.clamp_result = True
n15 = _N.new('NodeReroute'); n15.name = 'Reroute.002'; n15.location = (1105, 275)
n15.width = 16
n15.socket_idname = 'NodeSocketVector'
n16 = _N.new('ShaderNodeVectorMath'); n16.name = 'Vector Math.002'; n16.location = (1133, 278)
n16.hide = True
n17 = _N.new('ShaderNodeVectorMath'); n17.name = 'Vector Math'; n17.location = (888, 273)
n17.hide = True
n17.operation = 'SUBTRACT'
n18 = _N.new('ShaderNodeNormalMap'); n18.name = 'Normal Map.002'; n18.location = (684, 246)
n18.hide = True
n19 = _N.new('NodeReroute'); n19.name = 'Reroute.012'; n19.location = (-328, -296)
n19.width = 16
n19.socket_idname = 'NodeSocketFloatFactor'
n20 = _N.new('ShaderNodeMix'); n20.name = 'Mix.004'; n20.location = (-278, -298)
n20.hide = True
n20.data_type = 'RGBA'
n20.blend_type = 'ADD'
n20.clamp_result = True
n21 = _N.new('NodeReroute'); n21.name = 'Reroute.026'; n21.location = (-1, -222)
n21.width = 16
n21.socket_idname = 'NodeSocketFloatFactor'
n22 = _N.new('NodeReroute'); n22.name = 'Reroute.024'; n22.location = (5, 61)
n22.width = 16
n22.socket_idname = 'NodeSocketFloatFactor'
n23 = _N.new('NodeReroute'); n23.name = 'Reroute.032'; n23.location = (428, 272)
n23.width = 16
n24 = _N.new('ShaderNodeMix'); n24.name = 'Mix.012'; n24.location = (479, 293)
n24.hide = True
n24.data_type = 'RGBA'
n24.blend_type = 'ADD'
n24.inputs[0].default_value = 1.0
n25 = _N.new('ShaderNodeMix'); n25.name = 'Mix.013'; n25.location = (259, 294)
n25.hide = True
n25.data_type = 'RGBA'
n25.blend_type = 'MULTIPLY'
n25.inputs[0].default_value = 1.0
n26 = _N.new('ShaderNodeMix'); n26.name = 'Mix.009'; n26.location = (-342, -43)
n26.hide = True
n26.data_type = 'RGBA'
n26.blend_type = 'MULTIPLY'
n26.inputs[0].default_value = 1.0
n27 = _N.new('ShaderNodeMix'); n27.name = 'Mix.011'; n27.location = (467, -336)
n27.hide = True
n27.data_type = 'RGBA'
n27.blend_type = 'ADD'
n27.inputs[0].default_value = 1.0
n28 = _N.new('NodeReroute'); n28.name = 'Reroute.030'; n28.location = (427, -356)
n28.width = 16
n29 = _N.new('ShaderNodeMix'); n29.name = 'Mix.014'; n29.location = (262, -335)
n29.hide = True
n29.data_type = 'RGBA'
n29.blend_type = 'MULTIPLY'
n29.inputs[0].default_value = 1.0
n30 = _N.new('ShaderNodeMix'); n30.name = 'Mix.010'; n30.location = (466, -480)
n30.hide = True
n30.data_type = 'RGBA'
n30.blend_type = 'ADD'
n30.inputs[0].default_value = 1.0
n31 = _N.new('NodeReroute'); n31.name = 'Reroute.006'; n31.location = (1106, -318)
n31.width = 16
n31.socket_idname = 'NodeSocketVector'
n32 = _N.new('ShaderNodeVectorMath'); n32.name = 'Vector Math.006'; n32.location = (1140, -316)
n32.hide = True
n33 = _N.new('ShaderNodeVectorMath'); n33.name = 'Vector Math.004'; n33.location = (900, -318)
n33.hide = True
n33.operation = 'SUBTRACT'
n34 = _N.new('ShaderNodeNormalMap'); n34.name = 'Normal Map.003'; n34.location = (679, -328)
n34.hide = True
n35 = _N.new('ShaderNodeMix'); n35.name = 'Mix.015'; n35.location = (252, -479)
n35.hide = True
n35.data_type = 'RGBA'
n35.blend_type = 'MULTIPLY'
n35.inputs[0].default_value = 1.0
n36 = _N.new('NodeReroute'); n36.name = 'Reroute.022'; n36.location = (-27, -247)
n36.width = 16
n36.socket_idname = 'NodeSocketFloat'
n37 = _N.new('NodeReroute'); n37.name = 'Reroute.019'; n37.location = (-31, -565)
n37.width = 16
n37.socket_idname = 'NodeSocketFloat'
n38 = _N.new('ShaderNodeInvert'); n38.name = 'Invert.001'; n38.location = (-620, 109)
n38.hide = True
n39 = _N.new('NodeReroute'); n39.name = 'Reroute.039'; n39.location = (-647, 121)
n39.width = 16
n39.socket_idname = 'NodeSocketFloat'
n40 = _N.new('ShaderNodeMath'); n40.name = 'Math'; n40.location = (-619, 181)
n40.hide = True
n40.operation = 'POWER'
n40.inputs[1].default_value = 2.2
n40.inputs[2].default_value = 0.0
n41 = _N.new('ShaderNodeSeparateColor'); n41.name = 'Separate RGB'; n41.location = (-844, 144)
n41.hide = True
n42 = _N.new('NodeReroute'); n42.name = 'Reroute.003'; n42.location = (-354, 166)
n42.width = 16
n42.socket_idname = 'NodeSocketFloat'
n43 = _N.new('NodeReroute'); n43.name = 'Reroute.008'; n43.location = (-361, -247)
n43.width = 16
n43.socket_idname = 'NodeSocketFloat'
n44 = _N.new('NodeReroute'); n44.name = 'Reroute.016'; n44.location = (-387, 96)
n44.width = 16
n45 = _N.new('NodeReroute'); n45.name = 'Reroute.004'; n45.location = (-362, -882)
n45.width = 16
n45.socket_idname = 'NodeSocketFloat'
n46 = _N.new('NodeReroute'); n46.name = 'Reroute.049'; n46.location = (-338, -862)
n46.width = 16
n46.socket_idname = 'NodeSocketFloatFactor'
n47 = _N.new('ShaderNodeMix'); n47.name = 'Mix.008'; n47.location = (41, -860)
n47.hide = True
n47.data_type = 'RGBA'
n47.blend_type = 'OVERLAY'
n48 = _N.new('NodeReroute'); n48.name = 'Reroute.025'; n48.location = (-9, -860)
n48.width = 16
n48.socket_idname = 'NodeSocketFloatFactor'
n49 = _N.new('ShaderNodeMix'); n49.name = 'Mix.007'; n49.location = (-203, -862)
n49.hide = True
n49.data_type = 'RGBA'
n49.blend_type = 'MULTIPLY'
n50 = _N.new('NodeReroute'); n50.name = 'Reroute.020'; n50.location = (-33, -882)
n50.width = 16
n50.socket_idname = 'NodeSocketFloat'
n51 = _N.new('NodeReroute'); n51.name = 'Reroute.017'; n51.location = (-385, -318)
n51.width = 16
n52 = _N.new('NodeReroute'); n52.name = 'Reroute.029'; n52.location = (422, -502)
n52.width = 16
n53 = _N.new('NodeReroute'); n53.name = 'Reroute.011'; n53.location = (-339, -950)
n53.width = 16
n53.socket_idname = 'NodeSocketFloatFactor'
n54 = _N.new('ShaderNodeMix'); n54.name = 'Mix.006'; n54.location = (-284, -951)
n54.hide = True
n54.data_type = 'RGBA'
n54.blend_type = 'ADD'
n54.clamp_result = True
n55 = _N.new('NodeReroute'); n55.name = 'Reroute'; n55.location = (-389, -972)
n55.width = 16
n56 = _N.new('ShaderNodeSeparateColor'); n56.name = 'Separate RGB.001'; n56.location = (1427, 61)
n56.hide = True
n57 = _N.new('ShaderNodeNormalMap'); n57.name = 'Normal Map'; n57.location = (870, -997)
n57.hide = True
n58 = _N.new('NodeReroute'); n58.name = 'Reroute.001'; n58.location = (1113, -1006)
n58.width = 16
n58.socket_idname = 'NodeSocketVector'
n59 = _N.new('ShaderNodeVectorMath'); n59.name = 'Vector Math.010'; n59.location = (1156, -1003)
n59.hide = True
n60 = _N.new('ShaderNodeVectorMath'); n60.name = 'Vector Math.008'; n60.location = (877, -1063)
n60.hide = True
n60.operation = 'SUBTRACT'
n61 = _N.new('ShaderNodeNormalMap'); n61.name = 'Normal Map.004'; n61.location = (675, -1084)
n61.hide = True
n62 = _N.new('NodeGroupInput'); n62.name = 'Group Input'; n62.location = (-1188, 204)
n62.width = 215
n63 = _N.new('ShaderNodeVectorMath'); n63.name = 'Material Normal'; n63.location = (1313, 277)
n63.hide = True
n63.operation = 'NORMALIZE'
n64 = _N.new('NodeReroute'); n64.name = 'Material Coat Normal'; n64.location = (1562, 220)
n64.width = 16
n64.socket_idname = 'NodeSocketVector'
n65 = _N.new('ShaderNodeBsdfPrincipled'); n65.name = 'Material'; n65.location = (1833, 591)
n65.distribution = 'GGX'
n65.subsurface_method = 'RANDOM_WALK_SKIN'
n65.inputs[28].default_value = 1.0
n66 = _N.new('ShaderNodeVectorMath'); n66.name = 'Material 2 Normal'; n66.location = (1335, -345)
n66.hide = True
n66.operation = 'NORMALIZE'
n67 = _N.new('NodeReroute'); n67.name = 'Material 2 Coat Normal'; n67.location = (1591, -545)
n67.width = 16
n67.socket_idname = 'NodeSocketVector'
n68 = _N.new('ShaderNodeBsdfPrincipled'); n68.name = 'Material 2'; n68.location = (1837, -188)
n68.distribution = 'GGX'
n68.subsurface_method = 'RANDOM_WALK_SKIN'
n68.inputs[28].default_value = 1.0
n69 = _N.new('ShaderNodeBsdfPrincipled'); n69.name = 'Subset'; n69.location = (1838, -880)
n69.distribution = 'GGX'
n69.subsurface_method = 'RANDOM_WALK_SKIN'
n69.inputs[28].default_value = 1.0
n70 = _N.new('ShaderNodeVectorMath'); n70.name = 'Subset Normal'; n70.location = (1343, -1031)
n70.hide = True
n70.operation = 'NORMALIZE'
n71 = _N.new('NodeReroute'); n71.name = 'Subset Coat Normal'; n71.location = (1567, -1250)
n71.width = 16
n71.socket_idname = 'NodeSocketVector'
_L.new(n62.outputs[2], n57.inputs[1])
_L.new(n65.outputs[0], n5.inputs[1])
_L.new(n62.outputs[1], n41.inputs[0])
_L.new(n62.outputs[7], n6.inputs[6])
_L.new(n6.outputs[2], n11.inputs[6])
_L.new(n8.outputs[0], n6.inputs[0])
_L.new(n2.outputs[2], n1.inputs[6])
_L.new(n62.outputs[36], n2.inputs[6])
_L.new(n0.outputs[0], n2.inputs[0])
_L.new(n41.outputs[0], n39.inputs[0])
_L.new(n39.outputs[0], n40.inputs[0])
_L.new(n51.outputs[0], n20.inputs[7])
_L.new(n19.outputs[0], n20.inputs[0])
_L.new(n62.outputs[38], n20.inputs[6])
_L.new(n62.outputs[9], n14.inputs[6])
_L.new(n39.outputs[0], n38.inputs[1])
_L.new(n53.outputs[0], n46.inputs[0])
_L.new(n62.outputs[67], n54.inputs[6])
_L.new(n49.outputs[2], n47.inputs[6])
_L.new(n50.outputs[0], n47.inputs[7])
_L.new(n48.outputs[0], n47.inputs[0])
_L.new(n46.outputs[0], n49.inputs[0])
_L.new(n45.outputs[0], n49.inputs[7])
_L.new(n62.outputs[65], n49.inputs[6])
_L.new(n62.outputs[0], n56.inputs[0])
_L.new(n5.outputs[0], n4.inputs[1])
_L.new(n56.outputs[2], n5.inputs[0])
_L.new(n56.outputs[1], n4.inputs[0])
_L.new(n40.outputs[0], n42.inputs[0])
_L.new(n43.outputs[0], n45.inputs[0])
_L.new(n43.outputs[0], n2.inputs[7])
_L.new(n42.outputs[0], n43.inputs[0])
_L.new(n7.outputs[0], n6.inputs[7])
_L.new(n42.outputs[0], n7.inputs[0])
_L.new(n62.outputs[4], n53.inputs[0])
_L.new(n53.outputs[0], n54.inputs[0])
_L.new(n46.outputs[0], n19.inputs[0])
_L.new(n19.outputs[0], n0.inputs[0])
_L.new(n0.outputs[0], n12.inputs[0])
_L.new(n12.outputs[0], n14.inputs[0])
_L.new(n12.outputs[0], n8.inputs[0])
_L.new(n55.outputs[0], n54.inputs[7])
_L.new(n38.outputs[0], n44.inputs[0])
_L.new(n44.outputs[0], n51.inputs[0])
_L.new(n13.outputs[0], n14.inputs[7])
_L.new(n44.outputs[0], n13.inputs[0])
_L.new(n41.outputs[1], n37.inputs[0])
_L.new(n37.outputs[0], n50.inputs[0])
_L.new(n36.outputs[0], n1.inputs[7])
_L.new(n37.outputs[0], n36.inputs[0])
_L.new(n9.outputs[0], n11.inputs[7])
_L.new(n36.outputs[0], n9.inputs[0])
_L.new(n62.outputs[5], n22.inputs[0])
_L.new(n21.outputs[0], n1.inputs[0])
_L.new(n10.outputs[0], n11.inputs[0])
_L.new(n17.outputs[0], n16.inputs[1])
_L.new(n16.outputs[0], n63.inputs[0])
_L.new(n18.outputs[0], n17.inputs[1])
_L.new(n62.outputs[11], n17.inputs[0])
_L.new(n57.outputs[0], n58.inputs[0])
_L.new(n15.outputs[0], n16.inputs[0])
_L.new(n31.outputs[0], n15.inputs[0])
_L.new(n33.outputs[0], n32.inputs[1])
_L.new(n32.outputs[0], n66.inputs[0])
_L.new(n34.outputs[0], n33.inputs[1])
_L.new(n58.outputs[0], n31.inputs[0])
_L.new(n31.outputs[0], n32.inputs[0])
_L.new(n60.outputs[0], n59.inputs[1])
_L.new(n59.outputs[0], n70.inputs[0])
_L.new(n61.outputs[0], n60.inputs[1])
_L.new(n58.outputs[0], n59.inputs[0])
_L.new(n62.outputs[40], n33.inputs[0])
_L.new(n62.outputs[69], n60.inputs[0])
_L.new(n52.outputs[0], n30.inputs[7])
_L.new(n26.outputs[2], n52.inputs[0])
_L.new(n28.outputs[0], n27.inputs[7])
_L.new(n52.outputs[0], n28.inputs[0])
_L.new(n28.outputs[0], n23.inputs[0])
_L.new(n62.outputs[6], n26.inputs[7])
_L.new(n62.outputs[3], n26.inputs[6])
_L.new(n23.outputs[0], n24.inputs[7])
_L.new(n4.outputs[0], n3.inputs[0])
_L.new(n62.outputs[13], n25.inputs[7])
_L.new(n62.outputs[42], n29.inputs[7])
_L.new(n62.outputs[71], n35.inputs[7])
_L.new(n62.outputs[12], n25.inputs[6])
_L.new(n25.outputs[2], n24.inputs[6])
_L.new(n29.outputs[2], n27.inputs[6])
_L.new(n62.outputs[41], n29.inputs[6])
_L.new(n62.outputs[70], n35.inputs[6])
_L.new(n35.outputs[2], n30.inputs[6])
_L.new(n62.outputs[8], n65.inputs[1])
_L.new(n14.outputs[2], n65.inputs[2])
_L.new(n62.outputs[10], n65.inputs[3])
_L.new(n24.outputs[2], n65.inputs[27])
_L.new(n56.outputs[0], n65.inputs[4])
_L.new(n63.outputs[0], n65.inputs[5])
_L.new(n68.outputs[0], n5.inputs[2])
_L.new(n62.outputs[37], n68.inputs[1])
_L.new(n20.outputs[2], n68.inputs[2])
_L.new(n62.outputs[39], n68.inputs[3])
_L.new(n27.outputs[2], n68.inputs[27])
_L.new(n56.outputs[0], n68.inputs[4])
_L.new(n66.outputs[0], n68.inputs[5])
_L.new(n69.outputs[0], n4.inputs[2])
_L.new(n62.outputs[66], n69.inputs[1])
_L.new(n54.outputs[2], n69.inputs[2])
_L.new(n62.outputs[68], n69.inputs[3])
_L.new(n30.outputs[2], n69.inputs[27])
_L.new(n70.outputs[0], n69.inputs[5])
_L.new(n11.outputs[2], n65.inputs[0])
_L.new(n1.outputs[2], n68.inputs[0])
_L.new(n47.outputs[2], n69.inputs[0])
_L.new(n22.outputs[0], n10.inputs[0])
_L.new(n22.outputs[0], n21.inputs[0])
_L.new(n21.outputs[0], n48.inputs[0])
_L.new(n51.outputs[0], n55.inputs[0])
_L.new(n62.outputs[15], n65.inputs[8])
_L.new(n62.outputs[16], n65.inputs[9])
_L.new(n62.outputs[17], n65.inputs[10])
_L.new(n62.outputs[18], n65.inputs[11])
_L.new(n62.outputs[19], n65.inputs[12])
_L.new(n62.outputs[20], n65.inputs[13])
_L.new(n62.outputs[21], n65.inputs[14])
_L.new(n62.outputs[22], n65.inputs[15])
_L.new(n62.outputs[23], n65.inputs[16])
_L.new(n62.outputs[24], n65.inputs[17])
_L.new(n62.outputs[25], n65.inputs[18])
_L.new(n62.outputs[26], n65.inputs[19])
_L.new(n62.outputs[27], n65.inputs[20])
_L.new(n62.outputs[28], n65.inputs[21])
_L.new(n62.outputs[29], n65.inputs[22])
_L.new(n62.outputs[31], n65.inputs[24])
_L.new(n62.outputs[32], n65.inputs[25])
_L.new(n62.outputs[33], n65.inputs[26])
_L.new(n62.outputs[44], n68.inputs[8])
_L.new(n62.outputs[45], n68.inputs[9])
_L.new(n62.outputs[46], n68.inputs[10])
_L.new(n62.outputs[47], n68.inputs[11])
_L.new(n62.outputs[48], n68.inputs[12])
_L.new(n62.outputs[49], n68.inputs[13])
_L.new(n62.outputs[50], n68.inputs[14])
_L.new(n62.outputs[51], n68.inputs[15])
_L.new(n62.outputs[52], n68.inputs[16])
_L.new(n62.outputs[53], n68.inputs[17])
_L.new(n62.outputs[54], n68.inputs[18])
_L.new(n62.outputs[55], n68.inputs[19])
_L.new(n62.outputs[56], n68.inputs[20])
_L.new(n62.outputs[57], n68.inputs[21])
_L.new(n62.outputs[58], n68.inputs[22])
_L.new(n62.outputs[60], n68.inputs[24])
_L.new(n62.outputs[61], n68.inputs[25])
_L.new(n62.outputs[62], n68.inputs[26])
_L.new(n62.outputs[73], n69.inputs[8])
_L.new(n62.outputs[74], n69.inputs[9])
_L.new(n62.outputs[75], n69.inputs[10])
_L.new(n62.outputs[76], n69.inputs[11])
_L.new(n62.outputs[77], n69.inputs[12])
_L.new(n62.outputs[78], n69.inputs[13])
_L.new(n62.outputs[79], n69.inputs[14])
_L.new(n62.outputs[80], n69.inputs[15])
_L.new(n62.outputs[81], n69.inputs[16])
_L.new(n62.outputs[82], n69.inputs[17])
_L.new(n62.outputs[83], n69.inputs[18])
_L.new(n62.outputs[84], n69.inputs[19])
_L.new(n62.outputs[85], n69.inputs[20])
_L.new(n62.outputs[86], n69.inputs[21])
_L.new(n62.outputs[87], n69.inputs[22])
_L.new(n62.outputs[89], n69.inputs[24])
_L.new(n62.outputs[90], n69.inputs[25])
_L.new(n62.outputs[91], n69.inputs[26])
_L.new(n62.outputs[30], n64.inputs[0])
_L.new(n63.outputs[0], n65.inputs[23])
_L.new(n62.outputs[59], n67.inputs[0])
_L.new(n66.outputs[0], n68.inputs[23])
_L.new(n62.outputs[88], n71.inputs[0])
_L.new(n70.outputs[0], n69.inputs[23])
_L.new(n62.outputs[34], n65.inputs[29])
_L.new(n62.outputs[35], n65.inputs[30])
_L.new(n62.outputs[63], n68.inputs[29])
_L.new(n62.outputs[64], n68.inputs[30])
_L.new(n62.outputs[92], n69.inputs[29])
_L.new(n62.outputs[93], n69.inputs[30])
_L.new(n62.outputs[14], n65.inputs[7])
_L.new(n62.outputs[43], n68.inputs[7])
_L.new(n62.outputs[72], n69.inputs[7])
n3.is_active_output = True

# ---- material node trees
mat_library_decal.use_nodes = True; mat_library_decal.node_tree.nodes.clear()
_N = mat_library_decal.node_tree.nodes; _L = mat_library_decal.node_tree.links
n0 = _N.new('ShaderNodeGroup'); n0.name = 'parallax.LIBRARY_DECAL'; n0.location = (-879, 77)
n0.label = 'Parallax Group'
n0.width = 252
n0.node_tree = ng_parallax_library_decal
n0.inputs[0].default_value = 0.0013
n1 = _N.new('ShaderNodeTexImage'); n1.name = 'normal.LIBRARY_DECAL'; n1.location = (-313, 166)
n1.label = 'NORMAL'
n1.width = 295
n1.hide = True
n1.image = img_normal_library_decal
n2 = _N.new('ShaderNodeTexImage'); n2.name = 'emission.LIBRARY_DECAL'; n2.location = (-314, 112)
n2.label = 'EMISSION'
n2.width = 295
n2.hide = True
n2.image = img_emission_library_decal
n3 = _N.new('ShaderNodeTexImage'); n3.name = 'ao_curv_height.LIBRARY_DECAL'; n3.location = (-315, 228)
n3.label = 'AO_CURV_HEIGHT'
n3.width = 301
n3.hide = True
n3.image = img_ao_curv_height_library_decal
n4 = _N.new('ShaderNodeNormalMap'); n4.name = 'Detail Normal'; n4.location = (-174, 45)
n4.label = 'DETAIL NORMAL'
n4.hide = True
n5 = _N.new('ShaderNodeTexImage'); n5.name = 'masks.LIBRARY_DECAL'; n5.location = (-310, 278)
n5.label = 'MASKS'
n5.width = 301
n5.hide = True
n5.image = img_masks_library_decal
n6 = _N.new('ShaderNodeOutputMaterial'); n6.name = 'Material Output'; n6.location = (597, 373)
n7 = _N.new('ShaderNodeGroup'); n7.name = 'panel.LIBRARY_DECAL'; n7.location = (220, 356)
n7.label = 'Panel Decal Group'
n7.width = 285
n7.node_tree = ng_panel_decal_group
n7.inputs[4].default_value = 1.0
n7.inputs[5].default_value = 0.5
n7.inputs[6].default_value = 0.0
n7.inputs[7].default_value = (0.222, 0.222, 0.222, 1.0)
n7.inputs[8].default_value = 1.0
n7.inputs[9].default_value = 0.25
n7.inputs[10].default_value = 1.45
n7.inputs[12].default_value = (0.0, 0.0, 0.0, 1.0)
n7.inputs[13].default_value = 1.0
n7.inputs[14].default_value = 0.0
n7.inputs[15].default_value = 1.0
n7.inputs[16].default_value = (1.0, 0.2, 0.1)
n7.inputs[17].default_value = 0.0
n7.inputs[18].default_value = 1.4
n7.inputs[19].default_value = 0.0
n7.inputs[20].default_value = 0.5
n7.inputs[21].default_value = (1.0, 1.0, 1.0, 1.0)
n7.inputs[22].default_value = 0.0
n7.inputs[23].default_value = 0.0
n7.inputs[24].default_value = (0.0, 0.0, 0.0)
n7.inputs[25].default_value = 0.0
n7.inputs[26].default_value = 0.0
n7.inputs[27].default_value = 0.03
n7.inputs[28].default_value = 1.2
n7.inputs[29].default_value = (1.0, 1.0, 1.0, 1.0)
n7.inputs[30].default_value = (0.0, 0.0, 0.0)
n7.inputs[31].default_value = 0.0
n7.inputs[32].default_value = 0.5
n7.inputs[33].default_value = (0.2, 0.2, 0.2, 1.0)
n7.inputs[34].default_value = 0.0
n7.inputs[35].default_value = 1.33
n7.inputs[36].default_value = (0.222, 0.222, 0.222, 1.0)
n7.inputs[37].default_value = 1.0
n7.inputs[38].default_value = 0.25
n7.inputs[39].default_value = 1.45
n7.inputs[41].default_value = (0.0, 0.0, 0.0, 1.0)
n7.inputs[42].default_value = 1.0
n7.inputs[43].default_value = 0.0
n7.inputs[44].default_value = 1.0
n7.inputs[45].default_value = (1.0, 0.2, 0.1)
n7.inputs[46].default_value = 0.0
n7.inputs[47].default_value = 1.4
n7.inputs[48].default_value = 0.0
n7.inputs[49].default_value = 0.5
n7.inputs[50].default_value = (1.0, 1.0, 1.0, 1.0)
n7.inputs[51].default_value = 0.0
n7.inputs[52].default_value = 0.0
n7.inputs[53].default_value = (0.0, 0.0, 0.0)
n7.inputs[54].default_value = 0.0
n7.inputs[55].default_value = 0.0
n7.inputs[56].default_value = 0.03
n7.inputs[57].default_value = 1.2
n7.inputs[58].default_value = (1.0, 1.0, 1.0, 1.0)
n7.inputs[59].default_value = (0.0, 0.0, 0.0)
n7.inputs[60].default_value = 0.0
n7.inputs[61].default_value = 0.5
n7.inputs[62].default_value = (0.2, 0.2, 0.2, 1.0)
n7.inputs[63].default_value = 0.0
n7.inputs[64].default_value = 1.33
n7.inputs[65].default_value = (0.222, 0.222, 0.222, 1.0)
n7.inputs[66].default_value = 1.0
n7.inputs[67].default_value = 0.25
n7.inputs[68].default_value = 1.45
n7.inputs[70].default_value = (0.0, 0.0, 0.0, 1.0)
n7.inputs[71].default_value = 1.0
n7.inputs[72].default_value = 0.0
n7.inputs[73].default_value = 0.0
n7.inputs[74].default_value = (1.0, 1.0, 1.0)
n7.inputs[75].default_value = 0.0
n7.inputs[76].default_value = 1.4
n7.inputs[77].default_value = 0.0
n7.inputs[78].default_value = 0.5
n7.inputs[79].default_value = (1.0, 1.0, 1.0, 1.0)
n7.inputs[80].default_value = 0.0
n7.inputs[81].default_value = 0.0
n7.inputs[82].default_value = (0.0, 0.0, 0.0)
n7.inputs[83].default_value = 0.0
n7.inputs[84].default_value = 0.0
n7.inputs[85].default_value = 0.03
n7.inputs[86].default_value = 1.2
n7.inputs[87].default_value = (1.0, 1.0, 1.0, 1.0)
n7.inputs[88].default_value = (0.0, 0.0, 0.0)
n7.inputs[89].default_value = 0.0
n7.inputs[90].default_value = 0.5
n7.inputs[91].default_value = (0.2, 0.2, 0.2, 1.0)
n7.inputs[92].default_value = 0.0
n7.inputs[93].default_value = 1.33
_L.new(n1.outputs[0], n7.inputs[2])
_L.new(n3.outputs[0], n7.inputs[1])
_L.new(n5.outputs[0], n7.inputs[0])
_L.new(n4.outputs[0], n7.inputs[69])
_L.new(n4.outputs[0], n7.inputs[40])
_L.new(n4.outputs[0], n7.inputs[11])
_L.new(n2.outputs[0], n7.inputs[3])
_L.new(n7.outputs[0], n6.inputs[0])
_L.new(n0.outputs[0], n5.inputs[0])
_L.new(n0.outputs[0], n3.inputs[0])
_L.new(n0.outputs[0], n1.inputs[0])
_L.new(n0.outputs[0], n2.inputs[0])
n6.is_active_output = True

# ---- meshes
me_library_decal = bpy.data.meshes.new('LIBRARY_DECAL')
me_library_decal.from_pydata([(-2.048, -0.2677, 0.0), (2.048, -0.2677, 0.0), (2.048, 0.2677, 0.0), (-2.048, 0.2677, 0.0)], [], [(0, 1, 2, 3)])
_uv = me_library_decal.uv_layers.new(name='UVMap')
_uv.uv.foreach_set('vector', [0.0, 0.0, 1.0, 0.0, 1.0, 1.0, 0.0, 1.0])
me_library_decal.materials.append(mat_library_decal)
me_library_decal.use_remesh_fix_poles = True
me_library_decal.use_remesh_preserve_attributes = False
me_library_decal.use_mirror_vertex_groups = False
me_library_decal.update()

# ---- objects
ob_library_decal = bpy.data.objects.new('LIBRARY_DECAL', me_library_decal)

# ---- transforms, parenting, visibility, modifiers, constraints
ob_library_decal.location = (0.0, 0.0, 0.0)
ob_library_decal.visible_diffuse = False
ob_library_decal.visible_shadow = False
ob_library_decal.lineart.crease_threshold = 0.0
_m = ob_library_decal.modifiers.new('Displace', 'DISPLACE')
_m.mid_level = 0.9999
_m = ob_library_decal.modifiers.new('NormalTransfer', 'DATA_TRANSFER')
_m.use_loop_data = True
_m.data_types_loops = {'CUSTOM_NORMAL'}
_m.loop_mapping = 'POLYINTERP_LNORPROJ'

# ---- collection membership
scene.collection.objects.link(ob_library_decal)

# ---- scene / render settings (as saved in the file)
scene.frame_start = 1; scene.frame_end = 250; scene.frame_set(1)
scene.render.engine = 'BLENDER_EEVEE_NEXT'
scene.render.image_settings.exr_codec = 'NONE'
scene.render.use_bake_clear = False
scene.render.bake_margin = 0
scene.render.bake_bias = 0.0
scene.render.bake_samples = 0
scene.render.simplify_subdivision_render = 0
scene.render.simplify_child_particles_render = 0.0
scene.render.compositor_device = 'GPU'
scene.eevee.use_volume_custom_range = False
scene.eevee.gtao_distance = 0.0
scene.eevee.use_fast_gi = False
scene.eevee.fast_gi_thickness_near = 0.1
scene.eevee.fast_gi_thickness_far = 0.0
scene.eevee.ray_tracing_options.screen_trace_thickness = 0.1
bpy.context.view_layer.update()

# ---- added for rendering (the .blend has no active camera and no usable light): camera, sun + grey world if the file has none
cam_auto = bpy.data.cameras.new('AutoCamera')
cam_auto.lens = 50.0
cam_auto.sensor_width = 36.0
cam_auto.clip_end = 1000.0
ob_auto_camera = bpy.data.objects.new('AutoCamera', cam_auto)
scene.collection.objects.link(ob_auto_camera)
ob_auto_camera.location = (3.82195, -4.58634, 3.05766)
ob_auto_camera.rotation_euler = (1.09748, -7.21219e-08, 0.694738)
scene.camera = ob_auto_camera
light_auto_sun = bpy.data.lights.new('AutoSun', 'SUN')
light_auto_sun.energy = 3.0
light_auto_sun.angle = 0.0523599
ob_auto_sun = bpy.data.objects.new('AutoSun', light_auto_sun)
scene.collection.objects.link(ob_auto_sun)
ob_auto_sun.rotation_euler = (0.872665, 0.174533, 0.523599)
if scene.world is None:
    world_auto = bpy.data.worlds.new('AutoWorld')
    world_auto.color = (0.3, 0.3, 0.3)
    scene.world = world_auto
bpy.context.view_layer.update()
